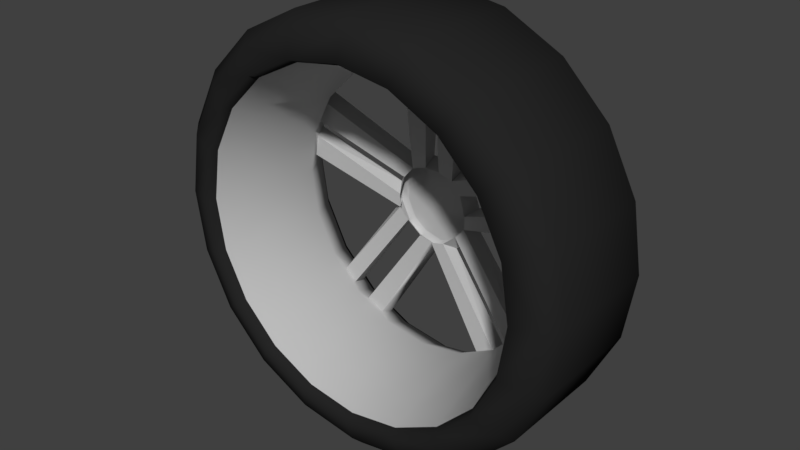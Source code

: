 # Source: alloy1.blend  (saved by Blender 2.77.0; exported with 4.5.12 LTS)
import bpy
from mathutils import Matrix  # noqa: F401  (used for matrix-valued properties, if any)

bpy.ops.wm.read_factory_settings(use_empty=True)
scene = bpy.context.scene
scene.name = 'Scene'

# ---- collections
col_collection_1 = bpy.data.collections.new('Collection 1'); scene.collection.children.link(col_collection_1)

# ---- materials (node trees are filled in below, after node groups)
mat_crome = bpy.data.materials.new('crome')
mat_crome.alpha_threshold = 0.0
mat_crome.use_transparent_shadow = False
mat_crome.diffuse_color = (0.5071, 0.5071, 0.5071, 1.0)
mat_crome.roughness = 0.5
mat_crome.specular_intensity = 0.6096
mat_crome.line_color = (0.0, 0.0, 0.0, 1.0)
mat_tyre = bpy.data.materials.new('tyre')
mat_tyre.alpha_threshold = 0.0
mat_tyre.use_transparent_shadow = False
mat_tyre.diffuse_color = (0.01885, 0.01885, 0.01885, 1.0)
mat_tyre.roughness = 0.5
mat_tyre.specular_intensity = 0.0
mat_tyre.line_color = (0.0, 0.0, 0.0, 1.0)

# ---- material node trees

# ---- world
world_world = bpy.data.worlds.new('World'); scene.world = world_world
world_world.color = (0.05088, 0.05088, 0.05088)
world_world.use_sun_shadow = False
world_world.sun_shadow_jitter_overblur = 0.0
world_world.cycles.sampling_method = 'MANUAL'

# ---- meshes
me_cylinder_003 = bpy.data.meshes.new('Cylinder.003')
me_cylinder_003.from_pydata([(0.3393, -0.1627, -0.0006668), (-0.3393, -0.1627, -0.0006668), (0.3227, -0.1627, -0.1055), (-0.3227, -0.1627, -0.1055), (0.2745, -0.1627, -0.2001), (-0.2745, -0.1627, -0.2001), (0.1994, -0.1627, -0.2752), (-0.1994, -0.1627, -0.2752), (0.1048, -0.1627, -0.3234), (-0.1048, -0.1627, -0.3234), (-7.11e-09, -0.1627, -0.34), (-7.11e-09, -0.1627, 0.3386), (0.1048, -0.1627, 0.322), (-0.1048, -0.1627, 0.322), (0.1994, -0.1627, 0.2738), (-0.1994, -0.1627, 0.2738), (0.2745, -0.1627, 0.1988), (-0.2745, -0.1627, 0.1988), (0.3227, -0.1627, 0.1042), (-0.3227, -0.1627, 0.1042), (0.3393, 0.07931, -0.0006673), (-0.3393, 0.07931, -0.0006673), (0.3227, 0.07931, -0.1055), (-0.3227, 0.07931, -0.1055), (0.2745, 0.07931, -0.2001), (-0.2745, 0.07931, -0.2001), (0.1994, 0.07931, -0.2752), (-0.1994, 0.07931, -0.2752), (0.1048, 0.07931, -0.3234), (-0.1048, 0.07931, -0.3234), (3.467e-09, 0.07931, -0.34), (3.467e-09, 0.07931, 0.3386), (0.1048, 0.07931, 0.322), (-0.1048, 0.07931, 0.322), (0.1994, 0.07931, 0.2738), (-0.1994, 0.07931, 0.2738), (0.2745, 0.07931, 0.1988), (-0.2745, 0.07931, 0.1988), (0.3227, 0.07931, 0.1042), (-0.3227, 0.07931, 0.1042), (0.3452, -0.1386, -0.1128), (-0.3452, -0.1386, -0.1128), (0.3452, 0.05521, -0.1128), (-0.3452, 0.05521, -0.1128), (0.363, -0.1386, -0.000667), (-0.363, -0.1386, -0.000667), (0.363, 0.05521, -0.0006672), (-0.363, 0.05521, -0.0006672), (0.2937, -0.1386, -0.214), (-0.2937, -0.1386, -0.214), (0.2937, 0.05521, -0.214), (-0.2937, 0.05521, -0.214), (0.2134, -0.1386, -0.2943), (-0.2134, -0.1386, -0.2943), (0.2134, 0.05521, -0.2943), (-0.2134, 0.05521, -0.2943), (0.1122, -0.1386, -0.3459), (-0.1122, -0.1386, -0.3459), (0.1122, 0.05521, -0.3459), (-0.1122, 0.05521, -0.3459), (-6.057e-09, -0.1386, -0.3637), (2.413e-09, 0.05521, -0.3637), (-6.057e-09, -0.1386, 0.3623), (2.413e-09, 0.05521, 0.3623), (0.1122, -0.1386, 0.3446), (-0.1122, -0.1386, 0.3446), (0.1122, 0.05521, 0.3446), (-0.1122, 0.05521, 0.3446), (0.2134, -0.1386, 0.293), (-0.2134, -0.1386, 0.293), (0.2134, 0.05521, 0.293), (-0.2134, 0.05521, 0.293), (0.2937, -0.1386, 0.2127), (-0.2937, -0.1386, 0.2127), (0.2937, 0.05521, 0.2127), (-0.2937, 0.05521, 0.2127), (0.3452, -0.1386, 0.1115), (-0.3452, -0.1386, 0.1115), (0.3452, 0.05521, 0.1115), (-0.3452, 0.05521, 0.1115), (0.2825, 0.09411, 0.09114), (-0.2825, 0.09412, 0.09114), (0.2403, 0.09411, 0.174), (-0.2403, 0.09411, 0.174), (0.1746, 0.09411, 0.2397), (-0.1746, 0.09411, 0.2397), (0.09181, 0.09411, 0.2819), (-0.09181, 0.09411, 0.2819), (4.114e-09, 0.09411, 0.2964), (4.114e-09, 0.09412, -0.2977), (0.0918, 0.09412, -0.2832), (-0.0918, 0.09412, -0.2832), (0.1746, 0.09412, -0.241), (-0.1746, 0.09412, -0.241), (0.2403, 0.09411, -0.1753), (-0.2403, 0.09411, -0.1753), (0.2825, 0.09411, -0.09247), (-0.2825, 0.09412, -0.09247), (0.2971, 0.09411, -0.0006673), (-0.2971, 0.09412, -0.0006673), (0.2825, -0.1775, 0.09114), (-0.2825, -0.1775, 0.09114), (0.2403, -0.1775, 0.174), (-0.2403, -0.1775, 0.174), (0.1746, -0.1775, 0.2397), (-0.1746, -0.1775, 0.2397), (0.0918, -0.1775, 0.2819), (-0.0918, -0.1775, 0.2819), (-7.757e-09, -0.1775, 0.2964), (-7.757e-09, -0.1775, -0.2977), (0.0918, -0.1775, -0.2832), (-0.0918, -0.1775, -0.2832), (0.1746, -0.1775, -0.241), (-0.1746, -0.1775, -0.241), (0.2403, -0.1775, -0.1753), (-0.2403, -0.1775, -0.1753), (0.2825, -0.1775, -0.09247), (-0.2825, -0.1775, -0.09247), (0.2971, -0.1775, -0.0006668), (-0.2971, -0.1775, -0.0006668), (0.2757, -0.1608, -0.09024), (-0.2757, -0.1608, -0.09024), (0.2899, -0.1608, -0.0006668), (-0.2899, -0.1608, -0.0006668), (0.2345, -0.1608, -0.171), (-0.2345, -0.1608, -0.171), (0.1704, -0.1608, -0.2352), (-0.1704, -0.1608, -0.2352), (0.08958, -0.1608, -0.2763), (-0.08958, -0.1608, -0.2763), (-7.03e-09, -0.1608, -0.2905), (3.387e-09, 0.07749, -0.2905), (-7.03e-09, -0.1608, 0.2892), (3.387e-09, 0.07749, 0.2892), (0.08958, -0.1608, 0.275), (-0.08958, -0.1608, 0.275), (0.1704, -0.1608, 0.2338), (-0.1704, -0.1608, 0.2338), (0.1704, 0.07749, 0.2338), (-0.1704, 0.07749, 0.2338), (0.2345, -0.1608, 0.1697), (-0.2345, -0.1608, 0.1697), (0.2345, 0.07749, 0.1697), (-0.2345, 0.07749, 0.1697), (0.2757, -0.1608, 0.08891), (-0.2757, -0.1608, 0.08891), (0.2757, 0.07749, 0.08891), (-0.2757, 0.07749, 0.08891), (0.2899, 0.07749, -0.0006672), (-0.2899, 0.07749, -0.0006672), (0.08958, 0.07749, 0.275), (-0.08958, 0.07749, 0.275), (0.08957, 0.07749, -0.2763), (-0.08957, 0.07749, -0.2763), (0.1704, 0.07749, -0.2352), (-0.1704, 0.07749, -0.2352), (0.2345, 0.07749, -0.171), (-0.2345, 0.07749, -0.171), (0.2757, 0.07749, -0.09024), (-0.2757, 0.07749, -0.09024), (0.2667, 0.07749, -0.088), (-0.2667, 0.07749, -0.088), (0.2269, 0.07749, -0.1668), (-0.2269, 0.07749, -0.1668), (0.1649, 0.07749, -0.2293), (-0.1649, 0.07749, -0.2293), (0.08667, 0.07749, -0.2695), (-0.08667, 0.07749, -0.2695), (0.08667, 0.07749, 0.2681), (-0.08667, 0.07749, 0.2681), (0.2805, 0.07749, -0.0006672), (-0.2805, 0.07749, -0.0006672), (0.2667, 0.07749, 0.08667), (-0.2667, 0.07749, 0.08667), (0.233, 0.01674, 0.07563), (-0.233, 0.01674, 0.07563), (0.2269, 0.07749, 0.1655), (-0.2269, 0.07749, 0.1655), (0.1982, 0.01674, 0.1445), (-0.1982, 0.01674, 0.1445), (0.1649, 0.07749, 0.228), (-0.1649, 0.07749, 0.228), (0.144, 0.01674, 0.1991), (-0.144, 0.01674, 0.1991), (0.07572, 0.01674, 0.2342), (-0.07572, 0.01674, 0.2342), (3.387e-09, 0.07749, 0.282), (7.317e-10, 0.01674, 0.2462), (3.387e-09, 0.07749, -0.2833), (7.317e-10, 0.01674, -0.2476), (0.07572, 0.01674, -0.2355), (-0.07572, 0.01674, -0.2355), (0.144, 0.01674, -0.2004), (-0.144, 0.01674, -0.2004), (0.1982, 0.01674, -0.1458), (-0.1982, 0.01674, -0.1458), (0.245, 0.01674, -0.0006668), (-0.245, 0.01674, -0.0006668), (0.233, 0.01674, -0.07696), (-0.233, 0.01674, -0.07696), (0.1973, 0.06333, -0.185), (-0.1973, 0.06333, -0.185), (0.1825, 0.0309, -0.1732), (-0.1825, 0.0309, -0.1732), (0.1739, 0.06333, -0.2086), (-0.1739, 0.06333, -0.2086), (0.1621, 0.0309, -0.1938), (-0.1621, 0.0309, -0.1938), (0.06101, 0.05787, -0.05172), (-0.06101, 0.05787, -0.05172), (0.04832, 0.03723, -0.03808), (-0.04832, 0.03723, -0.03808), (0.143, 0.06104, -0.2298), (-0.143, 0.06104, -0.2298), (0.1334, 0.03319, -0.2166), (-0.1334, 0.03319, -0.2166), (0.1071, 0.06104, -0.2482), (-0.1071, 0.06104, -0.2482), (0.1021, 0.03319, -0.2327), (-0.1021, 0.03319, -0.2327), (0.03669, 0.05787, -0.07039), (-0.03669, 0.05787, -0.07039), (2.53e-09, 0.05787, -0.07963), (0.02371, 0.03834, -0.05873), (-0.02371, 0.03834, -0.05873), (1.676e-09, 0.03834, -0.06466), (0.2585, 0.06148, 0.06581), (-0.2585, 0.06148, 0.06581), (0.2426, 0.03275, 0.06059), (-0.2426, 0.03275, 0.06059), (0.265, 0.06148, 0.02451), (-0.265, 0.06148, 0.02451), (0.2483, 0.03275, 0.02451), (-0.2483, 0.03275, 0.02451), (0.07769, 0.05787, -0.01816), (-0.07769, 0.05787, -0.01816), (0.07907, 0.05787, 0.01601), (-0.07907, 0.05787, 0.01601), (0.06504, 0.03707, -0.01932), (-0.06504, 0.03707, -0.01932), (0.06512, 0.0369, 0.004334), (-0.06512, 0.0369, 0.004334), (0.2323, 0.06266, 0.1358), (-0.2323, 0.06266, 0.1358), (0.2176, 0.03157, 0.1251), (-0.2176, 0.03157, 0.1251), (0.2527, 0.06266, 0.0955), (-0.2527, 0.06266, 0.0955), (0.2354, 0.03157, 0.08986), (-0.2354, 0.03157, 0.08986), (0.06751, 0.05787, 0.04561), (-0.06751, 0.05787, 0.04561), (0.05625, 0.03697, 0.03701), (-0.05625, 0.03697, 0.03701), (0.006976, 0.06612, 0.2742), (-0.006976, 0.06612, 0.2742), (0.006976, 0.02811, 0.2518), (-0.006976, 0.02811, 0.2518), (0.0612, 0.06612, 0.2655), (-0.0612, 0.06612, 0.2655), (0.05435, 0.02811, 0.2442), (-0.05435, 0.02811, 0.2442), (-0.01201, 0.05787, 0.08076), (0.04387, 0.05787, 0.06931), (-0.04387, 0.05787, 0.06931), (0.01331, 0.03728, 0.06559), (-0.01331, 0.03728, 0.06559), (0.03905, 0.03712, 0.05757), (-0.03905, 0.03712, 0.05757), (0.01201, 0.05787, 0.08076), (2.132e-09, 0.04878, 0.003591), (2.132e-09, 0.04878, 0.003591), (2.132e-09, 0.04878, 0.003591), (2.132e-09, 0.04878, 0.003591), (2.132e-09, 0.04878, 0.003591), (2.132e-09, 0.04878, 0.003591), (2.132e-09, 0.04878, 0.003591), (2.132e-09, 0.04878, 0.003591), (2.53e-09, 0.05787, 0.003591), (0.03869, 0.06388, 0.06162), (0.01059, 0.06388, 0.07172), (-0.01059, 0.06388, 0.07172), (-0.06973, 0.06388, 0.01461), (-0.05954, 0.06388, 0.04072), (0.06973, 0.06388, 0.01461), (0.05954, 0.06388, 0.04072), (-0.05381, 0.06388, -0.04512), (-0.03236, 0.06388, -0.06159), (0.05381, 0.06388, -0.04512), (0.03236, 0.06388, -0.06159), (-0.03869, 0.06388, 0.06162), (-0.06852, 0.06388, -0.01552), (0.06852, 0.06388, -0.01552), (2.792e-09, 0.06388, -0.06973), (2.792e-09, 0.06388, 0.00366)], [(270, 272), (273, 274), (277, 278), (271, 273), (275, 278), (271, 272), (274, 275), (276, 277)], [(44, 2, 0), (45, 3, 41), (46, 40, 44), (47, 41, 43), (20, 42, 46), (21, 43, 23), (40, 4, 2), (41, 5, 49), (42, 48, 40), (43, 49, 51), (22, 50, 42), (23, 51, 25), (48, 6, 4), (49, 7, 53), (50, 52, 48), (51, 53, 55), (24, 54, 50), (25, 55, 27), (52, 8, 6), (53, 9, 57), (54, 56, 52), (55, 57, 59), (26, 58, 54), (27, 59, 29), (56, 10, 8), (57, 10, 60), (58, 60, 56), (59, 60, 61), (28, 61, 58), (29, 61, 30), (62, 12, 11), (62, 13, 65), (63, 64, 62), (63, 65, 67), (31, 66, 63), (31, 67, 33), (64, 14, 12), (65, 15, 69), (66, 68, 64), (67, 69, 71), (32, 70, 66), (33, 71, 35), (68, 16, 14), (69, 17, 73), (70, 72, 68), (71, 73, 75), (34, 74, 70), (35, 75, 37), (72, 18, 16), (73, 19, 77), (74, 76, 72), (75, 77, 79), (36, 78, 74), (37, 79, 39), (46, 38, 20), (47, 39, 79), (44, 78, 46), (45, 79, 77), (0, 76, 44), (1, 77, 19), (20, 80, 98), (81, 21, 99), (0, 100, 18), (1, 101, 119), (36, 80, 38), (37, 81, 83), (18, 102, 16), (19, 103, 101), (36, 84, 82), (85, 37, 83), (16, 104, 14), (17, 105, 103), (34, 86, 84), (87, 35, 85), (12, 104, 106), (15, 107, 105), (31, 86, 32), (31, 87, 88), (11, 106, 108), (107, 11, 108), (30, 90, 89), (91, 30, 89), (10, 110, 8), (10, 111, 109), (26, 90, 28), (27, 91, 93), (6, 110, 112), (9, 113, 111), (24, 92, 26), (25, 93, 95), (4, 112, 114), (113, 5, 115), (24, 96, 94), (97, 25, 95), (2, 114, 116), (115, 3, 117), (22, 98, 96), (21, 97, 99), (0, 116, 118), (117, 1, 119), (116, 122, 118), (117, 123, 121), (98, 158, 96), (99, 159, 149), (114, 120, 116), (125, 117, 121), (96, 156, 94), (159, 95, 157), (112, 124, 114), (127, 115, 125), (94, 154, 92), (95, 155, 157), (110, 126, 112), (111, 127, 129), (92, 152, 90), (93, 153, 155), (109, 128, 110), (109, 129, 130), (89, 152, 131), (153, 89, 131), (108, 134, 132), (135, 108, 132), (88, 150, 86), (88, 151, 133), (104, 134, 106), (105, 135, 137), (86, 138, 84), (87, 139, 151), (102, 136, 104), (103, 137, 141), (84, 142, 82), (85, 143, 139), (102, 144, 140), (145, 103, 141), (80, 142, 146), (143, 81, 147), (118, 144, 100), (119, 145, 123), (98, 146, 148), (147, 99, 149), (146, 170, 148), (147, 171, 173), (150, 180, 138), (151, 181, 169), (133, 168, 150), (133, 169, 186), (131, 166, 188), (167, 131, 188), (158, 170, 160), (171, 159, 161), (156, 160, 162), (161, 157, 163), (154, 162, 164), (163, 155, 165), (152, 164, 166), (165, 153, 167), (144, 196, 174), (197, 145, 175), (142, 172, 146), (143, 173, 177), (140, 174, 178), (175, 141, 179), (138, 176, 142), (139, 177, 181), (136, 178, 182), (179, 137, 183), (134, 182, 184), (183, 135, 185), (132, 184, 187), (185, 132, 187), (130, 190, 128), (130, 191, 189), (128, 192, 126), (129, 193, 191), (126, 194, 124), (127, 195, 193), (124, 198, 120), (125, 199, 195), (120, 196, 122), (121, 197, 199), (182, 176, 180), (177, 183, 181), (184, 180, 168), (181, 185, 169), (189, 166, 190), (189, 167, 188), (194, 160, 198), (195, 161, 163), (198, 170, 196), (199, 171, 161), (194, 200, 162), (195, 201, 203), (192, 204, 206), (205, 193, 207), (192, 202, 194), (193, 203, 207), (164, 200, 204), (201, 165, 205), (200, 208, 204), (201, 209, 235), (202, 210, 238), (211, 203, 239), (206, 208, 210), (209, 207, 211), (202, 234, 200), (203, 235, 239), (192, 212, 164), (193, 213, 215), (190, 216, 218), (217, 191, 219), (192, 218, 214), (219, 193, 215), (164, 216, 166), (165, 217, 213), (216, 220, 222), (221, 217, 222), (218, 223, 214), (219, 224, 225), (218, 222, 225), (222, 219, 225), (214, 220, 212), (215, 221, 224), (174, 226, 172), (175, 227, 229), (196, 230, 232), (231, 197, 233), (174, 232, 228), (233, 175, 229), (172, 230, 170), (173, 231, 227), (230, 236, 234), (237, 231, 235), (232, 240, 228), (233, 241, 239), (232, 234, 238), (235, 233, 239), (228, 236, 226), (229, 237, 241), (178, 242, 176), (179, 243, 245), (174, 246, 248), (247, 175, 249), (174, 244, 178), (175, 245, 249), (172, 242, 246), (243, 173, 247), (242, 250, 246), (243, 251, 264), (244, 252, 267), (253, 245, 268), (248, 250, 252), (251, 249, 253), (244, 263, 242), (245, 264, 268), (187, 254, 186), (187, 255, 257), (184, 258, 260), (259, 185, 261), (187, 260, 256), (261, 187, 257), (186, 258, 168), (186, 259, 255), (258, 269, 263), (262, 259, 264), (260, 265, 256), (261, 266, 268), (260, 263, 267), (264, 261, 268), (256, 269, 254), (257, 262, 266), (220, 210, 208), (221, 211, 224), (236, 252, 240), (253, 237, 241), (262, 265, 269), (269, 279, 263), (262, 280, 269), (251, 282, 283), (250, 284, 236), (209, 287, 286), (208, 289, 220), (264, 283, 290), (263, 285, 250), (235, 286, 291), (234, 288, 208), (262, 290, 281), (237, 291, 282), (236, 292, 234), (221, 293, 287), (220, 293, 222), (294, 280, 281), (290, 294, 281), (280, 294, 279), (294, 290, 283), (285, 279, 294), (294, 283, 282), (284, 285, 294), (293, 294, 287), (289, 294, 293), (287, 294, 286), (288, 294, 289), (294, 291, 286), (288, 292, 294), (294, 282, 291), (292, 284, 294), (44, 40, 2), (45, 1, 3), (46, 42, 40), (47, 45, 41), (20, 22, 42), (21, 47, 43), (40, 48, 4), (41, 3, 5), (42, 50, 48), (43, 41, 49), (22, 24, 50), (23, 43, 51), (48, 52, 6), (49, 5, 7), (50, 54, 52), (51, 49, 53), (24, 26, 54), (25, 51, 55), (52, 56, 8), (53, 7, 9), (54, 58, 56), (55, 53, 57), (26, 28, 58), (27, 55, 59), (56, 60, 10), (57, 9, 10), (58, 61, 60), (59, 57, 60), (28, 30, 61), (29, 59, 61), (62, 64, 12), (62, 11, 13), (63, 66, 64), (63, 62, 65), (31, 32, 66), (31, 63, 67), (64, 68, 14), (65, 13, 15), (66, 70, 68), (67, 65, 69), (32, 34, 70), (33, 67, 71), (68, 72, 16), (69, 15, 17), (70, 74, 72), (71, 69, 73), (34, 36, 74), (35, 71, 75), (72, 76, 18), (73, 17, 19), (74, 78, 76), (75, 73, 77), (36, 38, 78), (37, 75, 79), (46, 78, 38), (47, 21, 39), (44, 76, 78), (45, 47, 79), (0, 18, 76), (1, 45, 77), (20, 38, 80), (81, 39, 21), (0, 118, 100), (1, 19, 101), (36, 82, 80), (37, 39, 81), (18, 100, 102), (19, 17, 103), (36, 34, 84), (85, 35, 37), (16, 102, 104), (17, 15, 105), (34, 32, 86), (87, 33, 35), (12, 14, 104), (15, 13, 107), (31, 88, 86), (31, 33, 87), (11, 12, 106), (107, 13, 11), (30, 28, 90), (91, 29, 30), (10, 109, 110), (10, 9, 111), (26, 92, 90), (27, 29, 91), (6, 8, 110), (9, 7, 113), (24, 94, 92), (25, 27, 93), (4, 6, 112), (113, 7, 5), (24, 22, 96), (97, 23, 25), (2, 4, 114), (115, 5, 3), (22, 20, 98), (21, 23, 97), (0, 2, 116), (117, 3, 1), (116, 120, 122), (117, 119, 123), (98, 148, 158), (99, 97, 159), (114, 124, 120), (125, 115, 117), (96, 158, 156), (159, 97, 95), (112, 126, 124), (127, 113, 115), (94, 156, 154), (95, 93, 155), (110, 128, 126), (111, 113, 127), (92, 154, 152), (93, 91, 153), (109, 130, 128), (109, 111, 129), (89, 90, 152), (153, 91, 89), (108, 106, 134), (135, 107, 108), (88, 133, 150), (88, 87, 151), (104, 136, 134), (105, 107, 135), (86, 150, 138), (87, 85, 139), (102, 140, 136), (103, 105, 137), (84, 138, 142), (85, 83, 143), (102, 100, 144), (145, 101, 103), (80, 82, 142), (143, 83, 81), (118, 122, 144), (119, 101, 145), (98, 80, 146), (147, 81, 99), (146, 172, 170), (147, 149, 171), (150, 168, 180), (151, 139, 181), (133, 186, 168), (133, 151, 169), (131, 152, 166), (167, 153, 131), (158, 148, 170), (171, 149, 159), (156, 158, 160), (161, 159, 157), (154, 156, 162), (163, 157, 155), (152, 154, 164), (165, 155, 153), (144, 122, 196), (197, 123, 145), (142, 176, 172), (143, 147, 173), (140, 144, 174), (175, 145, 141), (138, 180, 176), (139, 143, 177), (136, 140, 178), (179, 141, 137), (134, 136, 182), (183, 137, 135), (132, 134, 184), (185, 135, 132), (130, 189, 190), (130, 129, 191), (128, 190, 192), (129, 127, 193), (126, 192, 194), (127, 125, 195), (124, 194, 198), (125, 121, 199), (120, 198, 196), (121, 123, 197), (182, 178, 176), (177, 179, 183), (184, 182, 180), (181, 183, 185), (189, 188, 166), (189, 191, 167), (194, 162, 160), (195, 199, 161), (198, 160, 170), (199, 197, 171), (194, 202, 200), (195, 163, 201), (192, 164, 204), (205, 165, 193), (192, 206, 202), (193, 195, 203), (164, 162, 200), (201, 163, 165), (200, 234, 208), (201, 205, 209), (202, 206, 210), (211, 207, 203), (206, 204, 208), (209, 205, 207), (202, 238, 234), (203, 201, 235), (192, 214, 212), (193, 165, 213), (190, 166, 216), (217, 167, 191), (192, 190, 218), (219, 191, 193), (164, 212, 216), (165, 167, 217), (216, 212, 220), (221, 213, 217), (218, 225, 223), (219, 215, 224), (218, 216, 222), (222, 217, 219), (214, 223, 220), (215, 213, 221), (174, 228, 226), (175, 173, 227), (196, 170, 230), (231, 171, 197), (174, 196, 232), (233, 197, 175), (172, 226, 230), (173, 171, 231), (230, 226, 236), (237, 227, 231), (232, 238, 240), (233, 229, 241), (232, 230, 234), (235, 231, 233), (228, 240, 236), (229, 227, 237), (178, 244, 242), (179, 177, 243), (174, 172, 246), (247, 173, 175), (174, 248, 244), (175, 179, 245), (172, 176, 242), (243, 177, 173), (242, 263, 250), (243, 247, 251), (244, 248, 252), (253, 249, 245), (248, 246, 250), (251, 247, 249), (244, 267, 263), (245, 243, 264), (187, 256, 254), (187, 186, 255), (184, 168, 258), (259, 169, 185), (187, 184, 260), (261, 185, 187), (186, 254, 258), (186, 169, 259), (258, 254, 269), (262, 255, 259), (260, 267, 265), (261, 257, 266), (260, 258, 263), (264, 259, 261), (256, 265, 269), (257, 255, 262), (220, 223, 210), (221, 209, 211), (236, 250, 252), (253, 251, 237), (262, 266, 265), (269, 280, 279), (262, 281, 280), (251, 237, 282), (250, 285, 284), (209, 221, 287), (208, 288, 289), (264, 251, 283), (263, 279, 285), (235, 209, 286), (234, 292, 288), (262, 264, 290), (237, 235, 291), (236, 284, 292), (221, 222, 293), (220, 289, 293)])
me_cylinder_003.polygons.foreach_set('use_smooth', [1, 1, 1, 1, 1, 1, 1, 1, 1, 1, 1, 1, 1, 1, 1, 1, 1, 1, 1, 1, 1, 1, 1, 1, 1, 1, 1, 1, 1, 1, 1, 1, 1, 1, 1, 1, 1, 1, 1, 1, 1, 1, 1, 1, 1, 1, 1, 1, 1, 1, 1, 1, 1, 1, 1, 1, 1, 1, 1, 1, 1, 1, 1, 1, 1, 1, 1, 1, 1, 1, 1, 1, 1, 1, 1, 1, 1, 1, 1, 1, 1, 1, 1, 1, 1, 1, 1, 1, 1, 1, 1, 1, 1, 1, 1, 1, 1, 1, 1, 1, 1, 1, 1, 1, 1, 1, 1, 1, 1, 1, 1, 1, 1, 1, 1, 1, 1, 1, 1, 1, 1, 1, 1, 1, 1, 1, 1, 1, 1, 1, 1, 1, 1, 1, 1, 1, 1, 1, 1, 1, 1, 1, 1, 1, 1, 1, 1, 1, 1, 1, 1, 1, 1, 1, 1, 1, 1, 1, 1, 1, 1, 1, 1, 1, 1, 1, 1, 1, 1, 1, 1, 1, 1, 1, 1, 1, 1, 1, 1, 1, 1, 1, 1, 1, 1, 1, 1, 1, 1, 1, 1, 1, 1, 1, 1, 1, 1, 1, 0, 0, 0, 0, 0, 0, 0, 0, 1, 1, 1, 1, 1, 1, 1, 1, 0, 0, 0, 0, 0, 1, 0, 0, 1, 1, 1, 1, 1, 1, 1, 1, 0, 0, 0, 0, 0, 0, 0, 0, 1, 1, 1, 1, 1, 1, 1, 1, 0, 0, 0, 0, 0, 0, 0, 0, 1, 1, 1, 1, 1, 1, 1, 1, 0, 0, 0, 0, 0, 0, 0, 0, 0, 1, 0, 0, 0, 1, 1, 1, 1, 1, 1, 1, 1, 1, 1, 1, 1, 1, 1, 1, 0, 0, 0, 0, 0, 0, 0, 0, 0, 0, 0, 0, 0, 0, 0, 1, 1, 1, 1, 1, 1, 1, 1, 1, 1, 1, 1, 1, 1, 1, 1, 1, 1, 1, 1, 1, 1, 1, 1, 1, 1, 1, 1, 1, 1, 1, 1, 1, 1, 1, 1, 1, 1, 1, 1, 1, 1, 1, 1, 1, 1, 1, 1, 1, 1, 1, 1, 1, 1, 1, 1, 1, 1, 1, 1, 1, 1, 1, 1, 1, 1, 1, 1, 1, 1, 1, 1, 1, 1, 1, 1, 1, 1, 1, 1, 1, 1, 1, 1, 1, 1, 1, 1, 1, 1, 1, 1, 1, 1, 1, 1, 1, 1, 1, 1, 1, 1, 1, 1, 1, 1, 1, 1, 1, 1, 1, 1, 1, 1, 1, 1, 1, 1, 1, 1, 1, 1, 1, 1, 1, 1, 1, 1, 1, 1, 1, 1, 1, 1, 1, 1, 1, 1, 1, 1, 1, 1, 1, 1, 1, 1, 1, 1, 1, 1, 1, 1, 1, 1, 1, 1, 1, 1, 1, 1, 1, 1, 1, 1, 1, 1, 1, 1, 1, 1, 1, 1, 1, 1, 1, 1, 1, 1, 1, 1, 1, 1, 1, 1, 1, 1, 1, 1, 1, 1, 1, 1, 1, 1, 1, 1, 1, 1, 0, 0, 0, 0, 0, 0, 0, 0, 1, 1, 1, 1, 1, 1, 1, 1, 0, 0, 0, 0, 0, 1, 0, 0, 1, 1, 1, 1, 1, 1, 1, 1, 0, 0, 0, 0, 0, 0, 0, 0, 1, 1, 1, 1, 1, 1, 1, 1, 0, 0, 0, 0, 0, 0, 0, 0, 1, 1, 1, 1, 1, 1, 1, 1, 0, 0, 0, 0, 0, 0, 0, 0, 0, 1, 0, 0, 0, 1, 1, 1, 1, 1, 1, 1, 1, 1, 1, 1, 1, 1, 1, 1])
me_cylinder_003.polygons.foreach_set('material_index', [1, 1, 1, 1, 1, 1, 1, 1, 1, 1, 1, 1, 1, 1, 1, 1, 1, 1, 1, 1, 1, 1, 1, 1, 1, 1, 1, 1, 1, 1, 1, 1, 1, 1, 1, 1, 1, 1, 1, 1, 1, 1, 1, 1, 1, 1, 1, 1, 1, 1, 1, 1, 1, 1, 1, 1, 1, 1, 1, 1, 1, 1, 1, 1, 1, 1, 1, 1, 1, 1, 1, 1, 1, 1, 1, 1, 1, 1, 1, 1, 1, 1, 1, 1, 1, 1, 1, 1, 1, 1, 1, 1, 1, 1, 1, 1, 1, 1, 1, 1, 1, 1, 1, 1, 1, 1, 1, 1, 1, 1, 1, 1, 1, 1, 1, 1, 1, 1, 1, 1, 1, 1, 1, 1, 1, 1, 1, 1, 1, 1, 1, 1, 1, 1, 1, 1, 1, 1, 1, 1, 0, 0, 0, 0, 0, 0, 0, 0, 0, 0, 0, 0, 0, 0, 0, 0, 0, 0, 0, 0, 0, 0, 0, 0, 0, 0, 0, 0, 0, 0, 0, 0, 0, 0, 0, 0, 0, 0, 0, 0, 0, 0, 0, 0, 0, 0, 0, 0, 0, 0, 0, 0, 0, 0, 0, 0, 0, 0, 0, 0, 0, 0, 0, 0, 0, 0, 0, 0, 0, 0, 0, 0, 0, 0, 0, 0, 0, 0, 0, 0, 0, 0, 0, 0, 0, 0, 0, 0, 0, 0, 0, 0, 0, 0, 0, 0, 0, 0, 0, 0, 0, 0, 0, 0, 0, 0, 0, 0, 0, 0, 0, 0, 0, 0, 0, 0, 0, 0, 0, 0, 0, 0, 0, 0, 0, 0, 0, 0, 0, 0, 0, 0, 0, 0, 0, 0, 0, 0, 0, 0, 0, 0, 0, 0, 0, 0, 0, 0, 0, 0, 0, 0, 0, 0, 0, 0, 0, 0, 0, 0, 0, 0, 0, 0, 0, 1, 1, 1, 1, 1, 1, 1, 1, 1, 1, 1, 1, 1, 1, 1, 1, 1, 1, 1, 1, 1, 1, 1, 1, 1, 1, 1, 1, 1, 1, 1, 1, 1, 1, 1, 1, 1, 1, 1, 1, 1, 1, 1, 1, 1, 1, 1, 1, 1, 1, 1, 1, 1, 1, 1, 1, 1, 1, 1, 1, 1, 1, 1, 1, 1, 1, 1, 1, 1, 1, 1, 1, 1, 1, 1, 1, 1, 1, 1, 1, 1, 1, 1, 1, 1, 1, 1, 1, 1, 1, 1, 1, 1, 1, 1, 1, 1, 1, 1, 1, 1, 1, 1, 1, 1, 1, 1, 1, 1, 1, 1, 1, 1, 1, 1, 1, 1, 1, 1, 1, 1, 1, 1, 1, 1, 1, 1, 1, 1, 1, 1, 1, 1, 1, 1, 1, 1, 1, 1, 1, 0, 0, 0, 0, 0, 0, 0, 0, 0, 0, 0, 0, 0, 0, 0, 0, 0, 0, 0, 0, 0, 0, 0, 0, 0, 0, 0, 0, 0, 0, 0, 0, 0, 0, 0, 0, 0, 0, 0, 0, 0, 0, 0, 0, 0, 0, 0, 0, 0, 0, 0, 0, 0, 0, 0, 0, 0, 0, 0, 0, 0, 0, 0, 0, 0, 0, 0, 0, 0, 0, 0, 0, 0, 0, 0, 0, 0, 0, 0, 0, 0, 0, 0, 0, 0, 0, 0, 0, 0, 0, 0, 0, 0, 0, 0, 0, 0, 0, 0, 0, 0, 0, 0, 0, 0, 0, 0, 0, 0, 0, 0, 0, 0, 0, 0, 0, 0, 0, 0, 0, 0, 0, 0, 0, 0, 0, 0, 0, 0, 0, 0, 0, 0, 0, 0, 0, 0, 0, 0, 0, 0, 0, 0, 0, 0, 0, 0, 0, 0, 0])
_uv = me_cylinder_003.uv_layers.new(name='UVMap')
_uv.uv.foreach_set('vector', [0.8328, 0.2186, 0.7966, 0.2727, 0.8161, 0.2159, 0.9204, 0.5406, 0.942, 0.6015, 0.9238, 0.6044, 0.7376, 0.5982, 0.6446, 0.6629, 0.6345, 0.6013, 0.8093, 0.5462, 0.9238, 0.6044, 0.8127, 0.6099, 0.7571, 0.5964, 0.7477, 0.6598, 0.7376, 0.5982, 0.01601, 0.2181, 5.129e-05, 0.1563, 0.01606, 0.1585, 0.8119, 0.2794, 0.7596, 0.3213, 0.7966, 0.2727, 0.9238, 0.6044, 0.9513, 0.6581, 0.9338, 0.6649, 0.7477, 0.6598, 0.6638, 0.7163, 0.6446, 0.6629, 0.8127, 0.6099, 0.9338, 0.6649, 0.8227, 0.6705, 0.7666, 0.654, 0.7669, 0.7133, 0.7477, 0.6598, 0.01606, 0.1585, 0.02114, 0.09563, 0.03576, 0.1017, 0.7722, 0.3314, 0.7085, 0.3568, 0.7596, 0.3213, 0.9338, 0.6649, 0.9658, 0.7062, 0.9493, 0.7163, 0.4303, 0.9793, 0.5502, 0.9287, 0.5472, 0.9791, 0.8227, 0.6705, 0.9493, 0.7163, 0.8382, 0.7219, 0.7846, 0.704, 0.7934, 0.7534, 0.7669, 0.7133, 0.03576, 0.1017, 0.06119, 0.044, 0.0732, 0.05349, 0.7176, 0.3694, 0.6485, 0.3759, 0.7085, 0.3568, 0.4671, 0.3347, 0.5254, 0.3588, 0.5217, 0.3716, 0.4333, 0.9289, 0.5518, 0.8686, 0.5502, 0.9287, 0.4303, 0.691, 0.5502, 0.7436, 0.4333, 0.7438, 0.4178, 0.9225, 0.4349, 0.8689, 0.4333, 0.9289, 0.0732, 0.05349, 0.1163, 0.006488, 0.1247, 0.01843, 0.6534, 0.3898, 0.5854, 0.3766, 0.6485, 0.3759, 0.5217, 0.3716, 0.5854, 0.3766, 0.5859, 0.3906, 0.4349, 0.8689, 0.5518, 0.8049, 0.5518, 0.8686, 0.4333, 0.7438, 0.5518, 0.8049, 0.4349, 0.8051, 0.4193, 0.8664, 0.4349, 0.8051, 0.4349, 0.8689, 0.4178, 0.7495, 0.4349, 0.8051, 0.4193, 0.8068, 0.117, 0.8252, 0.1336, 0.7699, 0.1324, 0.827, 0.117, 0.8252, 0.1324, 0.8866, 0.117, 0.889, 0.0, 0.825, 0.1183, 0.7641, 0.117, 0.8252, 0.0, 0.825, 0.117, 0.889, 9.015e-09, 0.8888, 0.2486, 0.3766, 0.3136, 0.37, 0.2488, 0.3897, 0.2486, 0.3766, 0.1807, 0.3897, 0.1849, 0.3766, 0.7176, 0.006648, 0.7596, 0.05217, 0.7085, 0.01774, 0.117, 0.889, 0.1336, 0.9429, 0.1183, 0.9492, 0.001265, 0.7639, 0.1207, 0.7116, 0.1183, 0.7641, 9.015e-09, 0.8888, 0.1183, 0.9492, 0.001265, 0.9491, 0.8093, 0.4023, 0.7669, 0.4253, 0.7934, 0.3906, 0.1849, 0.3766, 0.116, 0.37, 0.1244, 0.3582, 0.7722, 0.04349, 0.7966, 0.09993, 0.7596, 0.05217, 0.9493, 0.3906, 0.9513, 0.4369, 0.9338, 0.4282, 0.7669, 0.4253, 0.6446, 0.478, 0.6638, 0.4284, 0.001265, 0.9491, 0.1207, 1.0, 0.003672, 0.9999, 0.7846, 0.4348, 0.7477, 0.4749, 0.7669, 0.4253, 0.1244, 0.3582, 0.06096, 0.3325, 0.07299, 0.3231, 0.8119, 0.09458, 0.8161, 0.1563, 0.7966, 0.09993, 0.9338, 0.4282, 0.942, 0.4852, 0.9238, 0.4799, 0.7477, 0.4749, 0.6345, 0.5376, 0.6446, 0.478, 0.8227, 0.4338, 0.9238, 0.4799, 0.8127, 0.4855, 0.7666, 0.4812, 0.7376, 0.5345, 0.7477, 0.4749, 0.07299, 0.3231, 0.02099, 0.2808, 0.03562, 0.2749, 0.7376, 0.5982, 0.7571, 0.5369, 0.7571, 0.5964, 0.0, 0.2201, 0.03562, 0.2749, 0.02099, 0.2808, 0.6345, 0.6013, 0.7376, 0.5345, 0.7376, 0.5982, 0.9204, 0.5406, 0.8127, 0.4855, 0.9238, 0.4799, 0.8161, 0.2159, 0.8328, 0.1549, 0.8328, 0.2186, 0.9388, 0.542, 0.9238, 0.4799, 0.942, 0.4852, 0.4178, 0.1585, 0.394, 0.2145, 0.394, 0.1622, 0.05939, 0.2641, 0.01601, 0.2181, 0.04221, 0.2145, 0.8161, 0.2159, 0.7897, 0.1598, 0.8161, 0.1563, 0.4178, 0.1607, 0.458, 0.1139, 0.4409, 0.1636, 0.398, 0.2749, 0.394, 0.2145, 0.4178, 0.2181, 0.07299, 0.3231, 0.05939, 0.2641, 0.0921, 0.3064, 0.8161, 0.1563, 0.7726, 0.1104, 0.7966, 0.09993, 0.4373, 0.1039, 0.4904, 0.07134, 0.458, 0.1139, 0.398, 0.2749, 0.3439, 0.3064, 0.3767, 0.2641, 0.1372, 0.3371, 0.07299, 0.3231, 0.0921, 0.3064, 0.7966, 0.09993, 0.7402, 0.0686, 0.7596, 0.05217, 0.4744, 0.0553, 0.5351, 0.04021, 0.4904, 0.07134, 0.3606, 0.3231, 0.2988, 0.3371, 0.3439, 0.3064, 0.1901, 0.3532, 0.1244, 0.3582, 0.1372, 0.3371, 0.7085, 0.01774, 0.7402, 0.0686, 0.6955, 0.03845, 0.5254, 0.01975, 0.5877, 0.02352, 0.5351, 0.04021, 0.2486, 0.3766, 0.2988, 0.3371, 0.3091, 0.3582, 0.2486, 0.3766, 0.1901, 0.3532, 0.2458, 0.3532, 0.6485, 0.0, 0.6955, 0.03845, 0.6429, 0.02292, 0.5877, 0.02352, 0.6485, 0.0, 0.6429, 0.02292, 0.1852, 1.34e-07, 0.2461, 0.02347, 0.1904, 0.02347, 0.1374, 0.03961, 0.1852, 1.34e-07, 0.1904, 0.02347, 0.5854, 0.3766, 0.6429, 0.352, 0.6485, 0.3759, 0.5854, 0.3766, 0.5351, 0.3371, 0.5877, 0.3526, 0.3094, 0.01843, 0.2461, 0.02347, 0.2489, 0.0, 0.0732, 0.05349, 0.1374, 0.03961, 0.09229, 0.07031, 0.7085, 0.3568, 0.6429, 0.352, 0.6955, 0.3353, 0.5254, 0.3588, 0.4904, 0.307, 0.5351, 0.3371, 0.3608, 0.05349, 0.2991, 0.03961, 0.3094, 0.01843, 0.03576, 0.1017, 0.09229, 0.07031, 0.05951, 0.1126, 0.7596, 0.3213, 0.6955, 0.3353, 0.7402, 0.3042, 0.4904, 0.307, 0.4373, 0.2766, 0.458, 0.2651, 0.3608, 0.05349, 0.3768, 0.1126, 0.3441, 0.07031, 0.04225, 0.1622, 0.03576, 0.1017, 0.05951, 0.1126, 0.7966, 0.2727, 0.7402, 0.3042, 0.7726, 0.2617, 0.458, 0.2651, 0.4178, 0.2202, 0.4409, 0.2158, 0.3982, 0.1017, 0.394, 0.1622, 0.3768, 0.1126, 0.01601, 0.2181, 0.04225, 0.1622, 0.04221, 0.2145, 0.8161, 0.2159, 0.7726, 0.2617, 0.7897, 0.2119, 0.4409, 0.2158, 0.4178, 0.1607, 0.4409, 0.1636, 0.6399, 0.7953, 0.6454, 0.8454, 0.6345, 0.8448, 0.9425, 0.8053, 0.9334, 0.8569, 0.9357, 0.8061, 0.3911, 0.4817, 0.3857, 0.4343, 0.3939, 0.432, 0.3432, 0.5312, 0.3541, 0.4796, 0.3541, 0.5305, 0.6503, 0.7534, 0.6507, 0.7971, 0.6399, 0.7953, 0.9458, 0.7589, 0.9425, 0.8053, 0.9357, 0.8061, 0.3939, 0.432, 0.3937, 0.393, 0.4021, 0.3897, 0.3541, 0.4796, 0.3515, 0.4303, 0.3622, 0.432, 0.8338, 0.2261, 0.846, 0.2647, 0.8358, 0.2677, 0.846, 0.03444, 0.8385, 0.0, 0.8487, 0.003583, 0.4178, 0.8937, 0.406, 0.8502, 0.4158, 0.8522, 0.3515, 0.4303, 0.3776, 0.3924, 0.3622, 0.432, 0.8328, 0.1768, 0.8441, 0.2242, 0.8338, 0.2261, 0.8338, 0.07455, 0.846, 0.03444, 0.8441, 0.07632, 0.4158, 0.8522, 0.405, 0.8021, 0.4148, 0.8029, 0.4178, 0.6577, 0.406, 0.7024, 0.4079, 0.6605, 0.8328, 0.1246, 0.8431, 0.1761, 0.8328, 0.1768, 0.8328, 0.1246, 0.8441, 0.07632, 0.8431, 0.1251, 0.4148, 0.7506, 0.405, 0.8021, 0.405, 0.7512, 0.406, 0.7024, 0.4148, 0.7506, 0.405, 0.7512, 0.2868, 0.854, 0.2783, 0.9025, 0.2771, 0.8535, 0.2771, 0.8026, 0.2868, 0.854, 0.2771, 0.8535, 0.4021, 0.5322, 0.4131, 0.5807, 0.4027, 0.5824, 0.4021, 0.5322, 0.4131, 0.4809, 0.4124, 0.5318, 0.2905, 0.9474, 0.2783, 0.9025, 0.2881, 0.9042, 0.2881, 0.7527, 0.2771, 0.8026, 0.2783, 0.7547, 0.4027, 0.5824, 0.4149, 0.6229, 0.4046, 0.6256, 0.4027, 0.48, 0.4149, 0.4329, 0.4131, 0.4809, 0.64, 0.9469, 0.6609, 0.9866, 0.6504, 0.9895, 0.2905, 0.7115, 0.2783, 0.7547, 0.2807, 0.7144, 0.4046, 0.6256, 0.4178, 0.6542, 0.4076, 0.6577, 0.4046, 0.4309, 0.4178, 0.3927, 0.4149, 0.4329, 0.64, 0.9469, 0.6454, 0.8964, 0.6508, 0.945, 0.4637, 0.1162, 0.4904, 0.07134, 0.4954, 0.07474, 0.3939, 0.5338, 0.3937, 0.582, 0.3857, 0.5337, 0.3776, 0.6224, 0.3515, 0.5816, 0.3622, 0.5797, 0.6345, 0.8448, 0.6454, 0.8964, 0.6345, 0.897, 0.9402, 0.8573, 0.9394, 0.9064, 0.9334, 0.8569, 0.3911, 0.4817, 0.3857, 0.5337, 0.383, 0.4828, 0.3622, 0.5797, 0.3432, 0.5312, 0.3541, 0.5305, 0.3432, 0.5759, 0.3377, 0.5258, 0.3432, 0.525, 0.0168, 0.6246, 0.005566, 0.5753, 0.02188, 0.6226, 0.2505, 0.6956, 0.2907, 0.6629, 0.2945, 0.6657, 0.1444, 0.7115, 0.09545, 0.692, 0.1455, 0.7074, 0.1988, 0.7114, 0.2481, 0.6921, 0.2505, 0.6956, 0.1988, 0.7114, 0.1455, 0.7074, 0.1981, 0.7074, 0.1444, 0.3897, 0.1977, 0.3938, 0.1451, 0.3937, 0.0951, 0.4091, 0.1444, 0.3897, 0.1451, 0.3937, 0.3264, 0.4765, 0.3377, 0.5258, 0.3213, 0.4786, 0.005566, 0.5753, 2.704e-07, 0.5252, 0.005504, 0.5257, 0.2945, 0.4353, 0.3213, 0.4786, 0.2904, 0.4384, 0.005504, 0.5257, 0.0168, 0.4767, 0.0217, 0.4784, 0.2505, 0.4054, 0.2904, 0.4384, 0.2478, 0.4091, 0.0217, 0.4784, 0.04875, 0.4355, 0.05257, 0.4383, 0.1988, 0.3897, 0.2478, 0.4091, 0.1977, 0.3938, 0.05257, 0.4383, 0.09273, 0.4055, 0.0951, 0.4091, 0.6454, 0.8964, 0.7558, 0.8492, 0.7558, 0.8926, 0.8518, 0.854, 0.9394, 0.9064, 0.8568, 0.8961, 0.3264, 0.6244, 0.3377, 0.5755, 0.3432, 0.5759, 0.04875, 0.6658, 0.02188, 0.6226, 0.05285, 0.6628, 0.6508, 0.945, 0.7558, 0.8926, 0.7603, 0.934, 0.8568, 0.8961, 0.9529, 0.9496, 0.8682, 0.933, 0.2945, 0.6657, 0.3215, 0.6227, 0.3264, 0.6244, 0.09273, 0.6958, 0.05285, 0.6628, 0.09545, 0.692, 0.6609, 0.9866, 0.7603, 0.934, 0.7689, 0.9694, 0.1749, 0.7331, 0.2783, 0.7547, 0.1729, 0.7672, 0.2783, 0.9025, 0.1749, 0.9278, 0.1729, 0.8922, 0.1729, 0.7672, 0.2771, 0.8026, 0.1718, 0.8077, 0.2771, 0.8535, 0.1729, 0.8922, 0.1718, 0.8508, 0.1718, 0.8077, 0.2771, 0.8535, 0.1718, 0.8508, 0.8431, 0.1251, 0.9518, 0.1716, 0.8431, 0.1761, 0.8431, 0.1251, 0.9527, 0.08727, 0.9518, 0.1285, 0.8431, 0.1761, 0.9527, 0.2123, 0.8441, 0.2242, 0.8441, 0.07632, 0.9543, 0.05189, 0.9527, 0.08727, 0.8441, 0.2242, 0.9543, 0.2466, 0.846, 0.2647, 0.846, 0.03444, 0.9566, 0.02583, 0.9543, 0.05189, 0.6608, 0.7563, 0.7603, 0.8081, 0.6507, 0.7971, 0.9458, 0.7589, 0.8537, 0.8107, 0.8622, 0.7705, 0.6507, 0.7971, 0.7558, 0.8492, 0.6454, 0.8454, 0.9357, 0.8061, 0.8518, 0.854, 0.8537, 0.8107, 0.2706, 0.6485, 0.3215, 0.6227, 0.2907, 0.6629, 0.8281, 0.9459, 0.8849, 0.9609, 0.8472, 0.9779, 0.1729, 0.8922, 0.1371, 0.9415, 0.1348, 0.9007, 0.1348, 0.7577, 0.1718, 0.8077, 0.1336, 0.8041, 0.9518, 0.1285, 0.9873, 0.1752, 0.9518, 0.1716, 0.9518, 0.1285, 0.9882, 0.07865, 0.9873, 0.1259, 0.2704, 0.4524, 0.3213, 0.4786, 0.2975, 0.4875, 0.8622, 0.7705, 0.8114, 0.8059, 0.8212, 0.7599, 0.7603, 0.8081, 0.784, 0.8457, 0.7558, 0.8492, 0.8537, 0.8107, 0.8093, 0.8555, 0.8114, 0.8059, 0.9543, 0.2466, 0.9811, 0.2431, 0.9901, 0.261, 0.8622, 0.7705, 0.8369, 0.7483, 0.8586, 0.7543, 0.9527, 0.2123, 0.9804, 0.2283, 0.9614, 0.2229, 0.8431, 0.734, 0.8766, 0.7373, 0.864, 0.7418, 0.9527, 0.2123, 0.962, 0.2358, 0.9543, 0.2466, 0.8766, 0.7373, 0.8586, 0.7543, 0.864, 0.7418, 0.9882, 0.2217, 0.9811, 0.2431, 0.9804, 0.2283, 0.8369, 0.7483, 0.8377, 0.7219, 0.8431, 0.734, 0.3316, 0.7146, 0.3117, 0.8201, 0.3119, 0.7115, 0.4378, 0.4533, 0.5308, 0.5148, 0.5242, 0.535, 0.6097, 0.6937, 0.6268, 0.7976, 0.6121, 0.8008, 0.9828, 0.6123, 0.9658, 0.7178, 0.9682, 0.6092, 0.9658, 0.5106, 0.9838, 0.6016, 0.9728, 0.6092, 0.3316, 0.787, 0.3429, 0.7115, 0.3429, 0.7985, 0.9829, 0.489, 0.9978, 0.3906, 0.9978, 0.4931, 0.2905, 0.8391, 0.3092, 0.9135, 0.295, 0.9162, 0.9527, 0.2123, 0.9784, 0.2095, 0.9882, 0.2217, 0.9543, 0.05189, 0.98, 0.05028, 0.9636, 0.05658, 0.9518, 0.1716, 0.978, 0.1882, 0.9617, 0.1865, 0.9792, 0.06885, 0.9527, 0.08727, 0.9629, 0.0728, 0.9527, 0.2123, 0.9617, 0.1865, 0.9621, 0.2052, 0.9629, 0.0728, 0.9543, 0.05189, 0.9636, 0.05658, 0.9882, 0.2217, 0.978, 0.1882, 0.9873, 0.1752, 0.9901, 0.03815, 0.9792, 0.06885, 0.98, 0.05028, 0.6115, 0.3906, 0.5868, 0.4956, 0.5642, 0.4938, 0.5434, 0.5023, 0.4848, 0.4101, 0.5642, 0.4938, 0.9217, 0.2686, 0.9077, 0.3741, 0.9007, 0.2677, 0.3912, 0.8432, 0.3773, 0.7367, 0.3912, 0.7328, 0.9759, 0.275, 0.9924, 0.3719, 0.9798, 0.3789, 0.9692, 0.8372, 0.9529, 0.9059, 0.9581, 0.8368, 0.9838, 0.6011, 0.9978, 0.5087, 0.9978, 0.6061, 0.5549, 0.8084, 0.5641, 0.8801, 0.5518, 0.8882, 0.7558, 0.8926, 0.777, 0.8847, 0.784, 0.8954, 0.8568, 0.8961, 0.8255, 0.8917, 0.8453, 0.8881, 0.7558, 0.8492, 0.777, 0.8612, 0.7636, 0.8628, 0.8228, 0.8689, 0.8518, 0.854, 0.8429, 0.8682, 0.7558, 0.8926, 0.7636, 0.8628, 0.7636, 0.8834, 0.8429, 0.8682, 0.8568, 0.8961, 0.8453, 0.8881, 0.3377, 0.5755, 0.3296, 0.5411, 0.3377, 0.5258, 0.8151, 0.9037, 0.8228, 0.8689, 0.8255, 0.8917, 0.3296, 0.5411, 0.2184, 0.5528, 0.2144, 0.5339, 0.5267, 0.554, 0.4178, 0.5757, 0.5242, 0.535, 0.3652, 0.7421, 0.3513, 0.8425, 0.3432, 0.7402, 0.9007, 0.3719, 0.8868, 0.2708, 0.9007, 0.2677, 0.9589, 0.2774, 0.9759, 0.3751, 0.9635, 0.3826, 0.9881, 0.7294, 0.9712, 0.8209, 0.9758, 0.7219, 0.9658, 0.4935, 0.9829, 0.3995, 0.9829, 0.5033, 0.9828, 0.6184, 1.0, 0.7054, 0.9872, 0.7129, 0.7603, 0.934, 0.7805, 0.9259, 0.7892, 0.9428, 0.8682, 0.933, 0.8339, 0.9296, 0.8544, 0.923, 0.7558, 0.8926, 0.7779, 0.9017, 0.7634, 0.9002, 0.8272, 0.908, 0.8568, 0.8961, 0.8485, 0.9042, 0.7558, 0.8926, 0.7658, 0.9214, 0.7603, 0.934, 0.8568, 0.8961, 0.8544, 0.923, 0.8485, 0.9042, 0.784, 0.8954, 0.7805, 0.9259, 0.7779, 0.9017, 0.8339, 0.9296, 0.8151, 0.9037, 0.8272, 0.908, 0.3703, 0.6285, 0.3521, 0.7322, 0.3432, 0.6254, 0.448, 0.6344, 0.5364, 0.5694, 0.5527, 0.5804, 0.8786, 0.3728, 0.8634, 0.2722, 0.8786, 0.2677, 0.5885, 0.794, 0.6038, 0.6929, 0.6038, 0.7988, 0.9404, 0.2783, 0.9589, 0.3744, 0.9462, 0.3817, 0.5986, 0.8051, 0.5801, 0.8948, 0.5859, 0.7988, 0.9217, 0.372, 0.9404, 0.2717, 0.9404, 0.3817, 0.6038, 0.8092, 0.6226, 0.9009, 0.6097, 0.9034, 0.1718, 0.8508, 0.1408, 0.8567, 0.1336, 0.8534, 0.1718, 0.8508, 0.1408, 0.8489, 0.1647, 0.8473, 0.1729, 0.8922, 0.1416, 0.8863, 0.1654, 0.881, 0.1408, 0.8181, 0.1718, 0.8077, 0.1647, 0.8204, 0.1718, 0.8508, 0.1654, 0.881, 0.1648, 0.8551, 0.1647, 0.8204, 0.1718, 0.8508, 0.1647, 0.8473, 0.1336, 0.8534, 0.1416, 0.8863, 0.1348, 0.9007, 0.1336, 0.8534, 0.1408, 0.8181, 0.1408, 0.8489, 0.6345, 0.6796, 0.5868, 0.5816, 0.6046, 0.5724, 0.5726, 0.5838, 0.5621, 0.6908, 0.5527, 0.5804, 0.5801, 0.693, 0.5646, 0.7949, 0.5518, 0.6908, 0.3988, 0.7307, 0.3831, 0.6287, 0.3988, 0.6254, 0.9529, 0.7326, 0.9712, 0.8309, 0.9615, 0.8368, 0.855, 0.2748, 0.8328, 0.3724, 0.8427, 0.2677, 0.2905, 0.8152, 0.3117, 0.7199, 0.3117, 0.8275, 0.7894, 0.7656, 0.8093, 0.8614, 0.799, 0.8697, 0.3899, 0.6062, 0.4021, 0.6215, 0.389, 0.6232, 0.5641, 0.8801, 0.5584, 0.9009, 0.5518, 0.8882, 0.4032, 0.8044, 0.3934, 0.8203, 0.3912, 0.8014, 0.387, 0.5856, 0.4021, 0.5998, 0.3858, 0.6037, 0.855, 0.3764, 0.8681, 0.3896, 0.855, 0.3898, 0.5868, 0.5816, 0.6013, 0.5686, 0.6046, 0.5724, 0.5726, 0.5838, 0.5856, 0.5768, 0.5868, 0.5816, 0.5364, 0.5694, 0.5326, 0.5524, 0.5411, 0.566, 0.3933, 0.7474, 0.3971, 0.7648, 0.3912, 0.7646, 0.5308, 0.5148, 0.5473, 0.5068, 0.5362, 0.5178, 0.603, 0.5037, 0.5856, 0.5009, 0.5868, 0.4956, 0.5527, 0.5804, 0.5411, 0.566, 0.5555, 0.5756, 0.3991, 0.7328, 0.399, 0.7496, 0.3933, 0.7474, 0.5242, 0.535, 0.5362, 0.5178, 0.5304, 0.5356, 0.393, 0.7836, 0.4041, 0.7972, 0.3991, 0.8014, 0.5726, 0.5838, 0.5555, 0.5756, 0.5731, 0.5787, 0.5267, 0.554, 0.5304, 0.5356, 0.5326, 0.5524, 0.3912, 0.7646, 0.3987, 0.7815, 0.393, 0.7836, 0.5434, 0.5023, 0.5656, 0.4993, 0.5473, 0.5068, 0.5868, 0.4956, 0.5656, 0.4993, 0.5642, 0.4938, 0.5728, 0.54, 0.5856, 0.5768, 0.5731, 0.5787, 0.5555, 0.5756, 0.5728, 0.54, 0.5731, 0.5787, 0.5856, 0.5768, 0.5728, 0.54, 0.6013, 0.5686, 0.5728, 0.54, 0.5555, 0.5756, 0.5411, 0.566, 0.6116, 0.5551, 0.6013, 0.5686, 0.5728, 0.54, 0.5728, 0.54, 0.5411, 0.566, 0.5326, 0.5524, 0.6151, 0.5397, 0.6116, 0.5551, 0.5728, 0.54, 0.5656, 0.4993, 0.5728, 0.54, 0.5473, 0.5068, 0.5856, 0.5009, 0.5728, 0.54, 0.5656, 0.4993, 0.5473, 0.5068, 0.5728, 0.54, 0.5362, 0.5178, 0.5999, 0.508, 0.5728, 0.54, 0.5856, 0.5009, 0.5728, 0.54, 0.5304, 0.5356, 0.5362, 0.5178, 0.5999, 0.508, 0.6114, 0.5231, 0.5728, 0.54, 0.5728, 0.54, 0.5326, 0.5524, 0.5304, 0.5356, 0.6114, 0.5231, 0.6151, 0.5397, 0.5728, 0.54, 0.8328, 0.2186, 0.8119, 0.2794, 0.7966, 0.2727, 0.9204, 0.5406, 0.9388, 0.542, 0.942, 0.6015, 0.7376, 0.5982, 0.7477, 0.6598, 0.6446, 0.6629, 0.8093, 0.5462, 0.9204, 0.5406, 0.9238, 0.6044, 0.7571, 0.5964, 0.7666, 0.654, 0.7477, 0.6598, 0.01601, 0.2181, 0.0, 0.2201, 5.129e-05, 0.1563, 0.8119, 0.2794, 0.7722, 0.3314, 0.7596, 0.3213, 0.9238, 0.6044, 0.942, 0.6015, 0.9513, 0.6581, 0.7477, 0.6598, 0.7669, 0.7133, 0.6638, 0.7163, 0.8127, 0.6099, 0.9238, 0.6044, 0.9338, 0.6649, 0.7666, 0.654, 0.7846, 0.704, 0.7669, 0.7133, 0.01606, 0.1585, 5.129e-05, 0.1563, 0.02114, 0.09563, 0.7722, 0.3314, 0.7176, 0.3694, 0.7085, 0.3568, 0.9338, 0.6649, 0.9513, 0.6581, 0.9658, 0.7062, 0.4303, 0.9793, 0.4333, 0.9289, 0.5502, 0.9287, 0.8227, 0.6705, 0.9338, 0.6649, 0.9493, 0.7163, 0.7846, 0.704, 0.8093, 0.7415, 0.7934, 0.7534, 0.03576, 0.1017, 0.02114, 0.09563, 0.06119, 0.044, 0.7176, 0.3694, 0.6534, 0.3898, 0.6485, 0.3759, 0.4671, 0.3347, 0.4744, 0.3244, 0.5254, 0.3588, 0.4333, 0.9289, 0.4349, 0.8689, 0.5518, 0.8686, 0.4303, 0.691, 0.5472, 0.6908, 0.5502, 0.7436, 0.4178, 0.9225, 0.4193, 0.8664, 0.4349, 0.8689, 0.0732, 0.05349, 0.06119, 0.044, 0.1163, 0.006488, 0.6534, 0.3898, 0.5859, 0.3906, 0.5854, 0.3766, 0.5217, 0.3716, 0.5254, 0.3588, 0.5854, 0.3766, 0.4349, 0.8689, 0.4349, 0.8051, 0.5518, 0.8049, 0.4333, 0.7438, 0.5502, 0.7436, 0.5518, 0.8049, 0.4193, 0.8664, 0.4193, 0.8068, 0.4349, 0.8051, 0.4178, 0.7495, 0.4333, 0.7438, 0.4349, 0.8051, 0.117, 0.8252, 0.1183, 0.7641, 0.1336, 0.7699, 0.117, 0.8252, 0.1324, 0.827, 0.1324, 0.8866, 0.0, 0.825, 0.001265, 0.7639, 0.1183, 0.7641, 0.0, 0.825, 0.117, 0.8252, 0.117, 0.889, 0.2486, 0.3766, 0.3091, 0.3582, 0.3136, 0.37, 0.2486, 0.3766, 0.2488, 0.3897, 0.1807, 0.3897, 0.7176, 0.006648, 0.7722, 0.04349, 0.7596, 0.05217, 0.117, 0.889, 0.1324, 0.8866, 0.1336, 0.9429, 0.001265, 0.7639, 0.003671, 0.7115, 0.1207, 0.7116, 9.015e-09, 0.8888, 0.117, 0.889, 0.1183, 0.9492, 0.8093, 0.4023, 0.7846, 0.4348, 0.7669, 0.4253, 0.1849, 0.3766, 0.1807, 0.3897, 0.116, 0.37, 0.7722, 0.04349, 0.8119, 0.09458, 0.7966, 0.09993, 0.9493, 0.3906, 0.9658, 0.4017, 0.9513, 0.4369, 0.7669, 0.4253, 0.7477, 0.4749, 0.6446, 0.478, 0.001265, 0.9491, 0.1183, 0.9492, 0.1207, 1.0, 0.7846, 0.4348, 0.7666, 0.4812, 0.7477, 0.4749, 0.1244, 0.3582, 0.116, 0.37, 0.06096, 0.3325, 0.8119, 0.09458, 0.8328, 0.1549, 0.8161, 0.1563, 0.9338, 0.4282, 0.9513, 0.4369, 0.942, 0.4852, 0.7477, 0.4749, 0.7376, 0.5345, 0.6345, 0.5376, 0.8227, 0.4338, 0.9338, 0.4282, 0.9238, 0.4799, 0.7666, 0.4812, 0.7571, 0.5369, 0.7376, 0.5345, 0.07299, 0.3231, 0.06096, 0.3325, 0.02099, 0.2808, 0.7376, 0.5982, 0.7376, 0.5345, 0.7571, 0.5369, 0.0, 0.2201, 0.01601, 0.2181, 0.03562, 0.2749, 0.6345, 0.6013, 0.6345, 0.5376, 0.7376, 0.5345, 0.9204, 0.5406, 0.8093, 0.5462, 0.8127, 0.4855, 0.8161, 0.2159, 0.8161, 0.1563, 0.8328, 0.1549, 0.9388, 0.542, 0.9204, 0.5406, 0.9238, 0.4799, 0.4178, 0.1585, 0.4178, 0.2181, 0.394, 0.2145, 0.05939, 0.2641, 0.03562, 0.2749, 0.01601, 0.2181, 0.8161, 0.2159, 0.7897, 0.2119, 0.7897, 0.1598, 0.4178, 0.1607, 0.4373, 0.1039, 0.458, 0.1139, 0.398, 0.2749, 0.3767, 0.2641, 0.394, 0.2145, 0.07299, 0.3231, 0.03562, 0.2749, 0.05939, 0.2641, 0.8161, 0.1563, 0.7897, 0.1598, 0.7726, 0.1104, 0.4373, 0.1039, 0.4744, 0.0553, 0.4904, 0.07134, 0.398, 0.2749, 0.3606, 0.3231, 0.3439, 0.3064, 0.1372, 0.3371, 0.1244, 0.3582, 0.07299, 0.3231, 0.7966, 0.09993, 0.7726, 0.1104, 0.7402, 0.0686, 0.4744, 0.0553, 0.5254, 0.01975, 0.5351, 0.04021, 0.3606, 0.3231, 0.3091, 0.3582, 0.2988, 0.3371, 0.1901, 0.3532, 0.1849, 0.3766, 0.1244, 0.3582, 0.7085, 0.01774, 0.7596, 0.05217, 0.7402, 0.0686, 0.5254, 0.01975, 0.5854, 0.0006928, 0.5877, 0.02352, 0.2486, 0.3766, 0.2458, 0.3532, 0.2988, 0.3371, 0.2486, 0.3766, 0.1849, 0.3766, 0.1901, 0.3532, 0.6485, 0.0, 0.7085, 0.01774, 0.6955, 0.03845, 0.5877, 0.02352, 0.5854, 0.0006928, 0.6485, 0.0, 0.1852, 1.34e-07, 0.2489, 0.0, 0.2461, 0.02347, 0.1374, 0.03961, 0.1247, 0.01843, 0.1852, 1.34e-07, 0.5854, 0.3766, 0.5877, 0.3526, 0.6429, 0.352, 0.5854, 0.3766, 0.5254, 0.3588, 0.5351, 0.3371, 0.3094, 0.01843, 0.2991, 0.03961, 0.2461, 0.02347, 0.0732, 0.05349, 0.1247, 0.01843, 0.1374, 0.03961, 0.7085, 0.3568, 0.6485, 0.3759, 0.6429, 0.352, 0.5254, 0.3588, 0.4744, 0.3244, 0.4904, 0.307, 0.3608, 0.05349, 0.3441, 0.07031, 0.2991, 0.03961, 0.03576, 0.1017, 0.0732, 0.05349, 0.09229, 0.07031, 0.7596, 0.3213, 0.7085, 0.3568, 0.6955, 0.3353, 0.4904, 0.307, 0.4744, 0.3244, 0.4373, 0.2766, 0.3608, 0.05349, 0.3982, 0.1017, 0.3768, 0.1126, 0.04225, 0.1622, 0.01606, 0.1585, 0.03576, 0.1017, 0.7966, 0.2727, 0.7596, 0.3213, 0.7402, 0.3042, 0.458, 0.2651, 0.4373, 0.2766, 0.4178, 0.2202, 0.3982, 0.1017, 0.4178, 0.1585, 0.394, 0.1622, 0.01601, 0.2181, 0.01606, 0.1585, 0.04225, 0.1622, 0.8161, 0.2159, 0.7966, 0.2727, 0.7726, 0.2617, 0.4409, 0.2158, 0.4178, 0.2202, 0.4178, 0.1607, 0.6399, 0.7953, 0.6507, 0.7971, 0.6454, 0.8454, 0.9425, 0.8053, 0.9402, 0.8573, 0.9334, 0.8569, 0.3911, 0.4817, 0.383, 0.4828, 0.3857, 0.4343, 0.3432, 0.5312, 0.3432, 0.479, 0.3541, 0.4796, 0.6503, 0.7534, 0.6608, 0.7563, 0.6507, 0.7971, 0.9458, 0.7589, 0.9529, 0.7568, 0.9425, 0.8053, 0.3939, 0.432, 0.3857, 0.4343, 0.3937, 0.393, 0.3541, 0.4796, 0.3432, 0.479, 0.3515, 0.4303, 0.8338, 0.2261, 0.8441, 0.2242, 0.846, 0.2647, 0.846, 0.03444, 0.8358, 0.03163, 0.8385, 0.0, 0.4178, 0.8937, 0.4079, 0.8908, 0.406, 0.8502, 0.3515, 0.4303, 0.3672, 0.3897, 0.3776, 0.3924, 0.8328, 0.1768, 0.8431, 0.1761, 0.8441, 0.2242, 0.8338, 0.07455, 0.8358, 0.03163, 0.846, 0.03444, 0.4158, 0.8522, 0.406, 0.8502, 0.405, 0.8021, 0.4178, 0.6577, 0.4158, 0.7006, 0.406, 0.7024, 0.8328, 0.1246, 0.8431, 0.1251, 0.8431, 0.1761, 0.8328, 0.1246, 0.8338, 0.07455, 0.8441, 0.07632, 0.4148, 0.7506, 0.4148, 0.8029, 0.405, 0.8021, 0.406, 0.7024, 0.4158, 0.7006, 0.4148, 0.7506, 0.2868, 0.854, 0.2881, 0.9042, 0.2783, 0.9025, 0.2771, 0.8026, 0.2868, 0.8018, 0.2868, 0.854, 0.4021, 0.5322, 0.4124, 0.5318, 0.4131, 0.5807, 0.4021, 0.5322, 0.4027, 0.48, 0.4131, 0.4809, 0.2905, 0.9474, 0.2807, 0.9447, 0.2783, 0.9025, 0.2881, 0.7527, 0.2868, 0.8018, 0.2771, 0.8026, 0.4027, 0.5824, 0.4131, 0.5807, 0.4149, 0.6229, 0.4027, 0.48, 0.4046, 0.4309, 0.4149, 0.4329, 0.64, 0.9469, 0.6508, 0.945, 0.6609, 0.9866, 0.2905, 0.7115, 0.2881, 0.7527, 0.2783, 0.7547, 0.4046, 0.6256, 0.4149, 0.6229, 0.4178, 0.6542, 0.4046, 0.4309, 0.4076, 0.3897, 0.4178, 0.3927, 0.64, 0.9469, 0.6345, 0.897, 0.6454, 0.8964, 0.4637, 0.1162, 0.458, 0.1139, 0.4904, 0.07134, 0.3939, 0.5338, 0.4021, 0.5834, 0.3937, 0.582, 0.3776, 0.6224, 0.3672, 0.6254, 0.3515, 0.5816, 0.6345, 0.8448, 0.6454, 0.8454, 0.6454, 0.8964, 0.9402, 0.8573, 0.9463, 0.908, 0.9394, 0.9064, 0.3911, 0.4817, 0.3939, 0.5338, 0.3857, 0.5337, 0.3622, 0.5797, 0.3515, 0.5816, 0.3432, 0.5312, 0.3432, 0.5759, 0.3377, 0.5755, 0.3377, 0.5258, 0.0168, 0.6246, 0.0, 0.5762, 0.005566, 0.5753, 0.2505, 0.6956, 0.2481, 0.6921, 0.2907, 0.6629, 0.1444, 0.7115, 0.09273, 0.6958, 0.09545, 0.692, 0.1988, 0.7114, 0.1981, 0.7074, 0.2481, 0.6921, 0.1988, 0.7114, 0.1444, 0.7115, 0.1455, 0.7074, 0.1444, 0.3897, 0.1988, 0.3897, 0.1977, 0.3938, 0.0951, 0.4091, 0.09273, 0.4055, 0.1444, 0.3897, 0.3264, 0.4765, 0.3432, 0.525, 0.3377, 0.5258, 0.005566, 0.5753, 0.0, 0.5762, 2.704e-07, 0.5252, 0.2945, 0.4353, 0.3264, 0.4765, 0.3213, 0.4786, 0.005504, 0.5257, 2.704e-07, 0.5252, 0.0168, 0.4767, 0.2505, 0.4054, 0.2945, 0.4353, 0.2904, 0.4384, 0.0217, 0.4784, 0.0168, 0.4767, 0.04875, 0.4355, 0.1988, 0.3897, 0.2505, 0.4054, 0.2478, 0.4091, 0.05257, 0.4383, 0.04875, 0.4355, 0.09273, 0.4055, 0.6454, 0.8964, 0.6454, 0.8454, 0.7558, 0.8492, 0.8518, 0.854, 0.9334, 0.8569, 0.9394, 0.9064, 0.3264, 0.6244, 0.3215, 0.6227, 0.3377, 0.5755, 0.04875, 0.6658, 0.0168, 0.6246, 0.02188, 0.6226, 0.6508, 0.945, 0.6454, 0.8964, 0.7558, 0.8926, 0.8568, 0.8961, 0.9394, 0.9064, 0.9529, 0.9496, 0.2945, 0.6657, 0.2907, 0.6629, 0.3215, 0.6227, 0.09273, 0.6958, 0.04875, 0.6658, 0.05285, 0.6628, 0.6609, 0.9866, 0.6508, 0.945, 0.7603, 0.934, 0.1749, 0.7331, 0.2807, 0.7144, 0.2783, 0.7547, 0.2783, 0.9025, 0.2807, 0.9447, 0.1749, 0.9278, 0.1729, 0.7672, 0.2783, 0.7547, 0.2771, 0.8026, 0.2771, 0.8535, 0.2783, 0.9025, 0.1729, 0.8922, 0.1718, 0.8077, 0.2771, 0.8026, 0.2771, 0.8535, 0.8431, 0.1251, 0.9518, 0.1285, 0.9518, 0.1716, 0.8431, 0.1251, 0.8441, 0.07632, 0.9527, 0.08727, 0.8431, 0.1761, 0.9518, 0.1716, 0.9527, 0.2123, 0.8441, 0.07632, 0.846, 0.03444, 0.9543, 0.05189, 0.8441, 0.2242, 0.9527, 0.2123, 0.9543, 0.2466, 0.846, 0.03444, 0.8487, 0.003583, 0.9566, 0.02583, 0.6608, 0.7563, 0.7689, 0.7733, 0.7603, 0.8081, 0.9458, 0.7589, 0.9357, 0.8061, 0.8537, 0.8107, 0.6507, 0.7971, 0.7603, 0.8081, 0.7558, 0.8492, 0.9357, 0.8061, 0.9334, 0.8569, 0.8518, 0.854, 0.2706, 0.6485, 0.2976, 0.6134, 0.3215, 0.6227, 0.8281, 0.9459, 0.8682, 0.933, 0.8849, 0.9609, 0.1729, 0.8922, 0.1749, 0.9278, 0.1371, 0.9415, 0.1348, 0.7577, 0.1729, 0.7672, 0.1718, 0.8077, 0.9518, 0.1285, 0.9873, 0.1259, 0.9873, 0.1752, 0.9518, 0.1285, 0.9527, 0.08727, 0.9882, 0.07865, 0.2704, 0.4524, 0.2904, 0.4384, 0.3213, 0.4786, 0.8622, 0.7705, 0.8537, 0.8107, 0.8114, 0.8059, 0.7603, 0.8081, 0.7892, 0.7987, 0.784, 0.8457, 0.8537, 0.8107, 0.8518, 0.854, 0.8093, 0.8555, 0.9543, 0.2466, 0.962, 0.2358, 0.9811, 0.2431, 0.8622, 0.7705, 0.8212, 0.7599, 0.8369, 0.7483, 0.9527, 0.2123, 0.9882, 0.2217, 0.9804, 0.2283, 0.8431, 0.734, 0.8377, 0.7219, 0.8766, 0.7373, 0.9527, 0.2123, 0.9614, 0.2229, 0.962, 0.2358, 0.8766, 0.7373, 0.8622, 0.7705, 0.8586, 0.7543, 0.9882, 0.2217, 0.9901, 0.261, 0.9811, 0.2431, 0.8369, 0.7483, 0.8212, 0.7599, 0.8377, 0.7219, 0.3316, 0.7146, 0.3316, 0.83, 0.3117, 0.8201, 0.4378, 0.4533, 0.4493, 0.4382, 0.5308, 0.5148, 0.6097, 0.6937, 0.6268, 0.6908, 0.6268, 0.7976, 0.9828, 0.6123, 0.9828, 0.7205, 0.9658, 0.7178, 0.9658, 0.5106, 0.9838, 0.5033, 0.9838, 0.6016, 0.3309, 0.83, 0.3309, 0.9039, 0.3117, 0.897, 0.6097, 0.6937, 0.6121, 0.8008, 0.6038, 0.7957, 0.2905, 0.8391, 0.3092, 0.8275, 0.3092, 0.9135, 0.9527, 0.2123, 0.9621, 0.2052, 0.9784, 0.2095, 0.9543, 0.05189, 0.9901, 0.03815, 0.98, 0.05028, 0.9518, 0.1716, 0.9873, 0.1752, 0.978, 0.1882, 0.9792, 0.06885, 0.9882, 0.07865, 0.9527, 0.08727, 0.9527, 0.2123, 0.9518, 0.1716, 0.9617, 0.1865, 0.9629, 0.0728, 0.9527, 0.08727, 0.9543, 0.05189, 0.9882, 0.2217, 0.9784, 0.2095, 0.978, 0.1882, 0.9901, 0.03815, 0.9882, 0.07865, 0.9792, 0.06885, 0.6115, 0.3906, 0.6345, 0.3975, 0.5868, 0.4956, 0.5434, 0.5023, 0.4653, 0.4235, 0.4848, 0.4101, 0.9217, 0.2686, 0.9217, 0.3778, 0.9077, 0.3741, 0.3912, 0.8432, 0.3703, 0.8444, 0.3773, 0.7367, 0.9759, 0.275, 0.9924, 0.2677, 0.9924, 0.3719, 0.9692, 0.8372, 0.9692, 0.9089, 0.9529, 0.9059, 0.9838, 0.6011, 0.9892, 0.5033, 0.9978, 0.5087, 0.5549, 0.8084, 0.5711, 0.7983, 0.5641, 0.8801, 0.7558, 0.8926, 0.7636, 0.8834, 0.777, 0.8847, 0.8568, 0.8961, 0.8151, 0.9037, 0.8255, 0.8917, 0.7558, 0.8492, 0.784, 0.8457, 0.777, 0.8612, 0.8228, 0.8689, 0.8093, 0.8555, 0.8518, 0.854, 0.7558, 0.8926, 0.7558, 0.8492, 0.7636, 0.8628, 0.8429, 0.8682, 0.8518, 0.854, 0.8568, 0.8961, 0.3377, 0.5755, 0.3296, 0.5646, 0.3296, 0.5411, 0.8151, 0.9037, 0.8093, 0.8555, 0.8228, 0.8689, 0.3296, 0.5411, 0.3296, 0.5646, 0.2184, 0.5528, 0.5267, 0.554, 0.4256, 0.598, 0.4178, 0.5757, 0.3652, 0.7421, 0.3652, 0.8458, 0.3513, 0.8425, 0.9007, 0.3719, 0.8786, 0.3736, 0.8868, 0.2708, 0.9589, 0.2774, 0.9759, 0.2677, 0.9759, 0.3751, 0.9881, 0.7294, 0.9881, 0.831, 0.9712, 0.8209, 0.9658, 0.4935, 0.9702, 0.3906, 0.9829, 0.3995, 0.9828, 0.6184, 1.0, 0.6092, 1.0, 0.7054, 0.7603, 0.934, 0.7658, 0.9214, 0.7805, 0.9259, 0.8682, 0.933, 0.8281, 0.9459, 0.8339, 0.9296, 0.7558, 0.8926, 0.784, 0.8954, 0.7779, 0.9017, 0.8272, 0.908, 0.8151, 0.9037, 0.8568, 0.8961, 0.7558, 0.8926, 0.7634, 0.9002, 0.7658, 0.9214, 0.8568, 0.8961, 0.8682, 0.933, 0.8544, 0.923, 0.784, 0.8954, 0.7892, 0.9428, 0.7805, 0.9259, 0.8339, 0.9296, 0.8281, 0.9459, 0.8151, 0.9037, 0.3703, 0.6285, 0.3703, 0.7402, 0.3521, 0.7322, 0.448, 0.6344, 0.4321, 0.6139, 0.5364, 0.5694, 0.8786, 0.3728, 0.855, 0.3747, 0.8634, 0.2722, 0.5885, 0.794, 0.5801, 0.6908, 0.6038, 0.6929, 0.9404, 0.2783, 0.9589, 0.2677, 0.9589, 0.3744, 0.5986, 0.8051, 0.5986, 0.9051, 0.5801, 0.8948, 0.9217, 0.372, 0.9276, 0.2677, 0.9404, 0.2717, 0.6038, 0.8092, 0.6226, 0.8008, 0.6226, 0.9009, 0.1718, 0.8508, 0.1648, 0.8551, 0.1408, 0.8567, 0.1718, 0.8508, 0.1336, 0.8534, 0.1408, 0.8489, 0.1729, 0.8922, 0.1348, 0.9007, 0.1416, 0.8863, 0.1408, 0.8181, 0.1336, 0.8041, 0.1718, 0.8077, 0.1718, 0.8508, 0.1729, 0.8922, 0.1654, 0.881, 0.1647, 0.8204, 0.1718, 0.8077, 0.1718, 0.8508, 0.1336, 0.8534, 0.1408, 0.8567, 0.1416, 0.8863, 0.1336, 0.8534, 0.1336, 0.8041, 0.1408, 0.8181, 0.6345, 0.6796, 0.6033, 0.6893, 0.5868, 0.5816, 0.5726, 0.5838, 0.595, 0.6906, 0.5621, 0.6908, 0.5801, 0.693, 0.5801, 0.7983, 0.5646, 0.7949, 0.3988, 0.7307, 0.3703, 0.7328, 0.3831, 0.6287, 0.9529, 0.7326, 0.9712, 0.7219, 0.9712, 0.8309, 0.855, 0.2748, 0.855, 0.3851, 0.8328, 0.3724, 0.2905, 0.8152, 0.3, 0.7115, 0.3117, 0.7199, 0.7894, 0.7656, 0.8093, 0.7534, 0.8093, 0.8614, 0.3899, 0.6062, 0.4021, 0.6037, 0.4021, 0.6215, 0.5641, 0.8801, 0.5711, 0.8916, 0.5584, 0.9009, 0.4032, 0.8044, 0.4032, 0.8223, 0.3934, 0.8203, 0.387, 0.5856, 0.4021, 0.5834, 0.4021, 0.5998, 0.855, 0.3764, 0.8681, 0.3747, 0.8681, 0.3896, 0.5868, 0.5816, 0.5856, 0.5768, 0.6013, 0.5686, 0.5726, 0.5838, 0.5731, 0.5787, 0.5856, 0.5768, 0.5364, 0.5694, 0.5267, 0.554, 0.5326, 0.5524, 0.3933, 0.7474, 0.399, 0.7496, 0.3971, 0.7648, 0.5308, 0.5148, 0.5434, 0.5023, 0.5473, 0.5068, 0.603, 0.5037, 0.5999, 0.508, 0.5856, 0.5009, 0.5527, 0.5804, 0.5364, 0.5694, 0.5411, 0.566, 0.3991, 0.7328, 0.4041, 0.7367, 0.399, 0.7496, 0.5242, 0.535, 0.5308, 0.5148, 0.5362, 0.5178, 0.393, 0.7836, 0.3987, 0.7815, 0.4041, 0.7972, 0.5726, 0.5838, 0.5527, 0.5804, 0.5555, 0.5756, 0.5267, 0.554, 0.5242, 0.535, 0.5304, 0.5356, 0.3912, 0.7646, 0.3971, 0.7648, 0.3987, 0.7815, 0.5434, 0.5023, 0.5642, 0.4938, 0.5656, 0.4993, 0.5868, 0.4956, 0.5856, 0.5009, 0.5656, 0.4993])
me_cylinder_003.materials.append(mat_crome)
me_cylinder_003.materials.append(mat_tyre)
me_cylinder_003.use_remesh_preserve_volume = False
me_cylinder_003.use_remesh_preserve_attributes = False
me_cylinder_003.use_mirror_vertex_groups = False
me_cylinder_003.update()

# ---- objects
ob_cylinder_002 = bpy.data.objects.new('Cylinder.002', me_cylinder_003)

# ---- transforms, parenting, visibility, modifiers, constraints
ob_cylinder_002.location = (0.0, 0.0, 0.0)
ob_cylinder_002.lineart.crease_threshold = 0.0

# ---- collection membership
col_collection_1.objects.link(ob_cylinder_002)

# ---- scene / render settings (as saved in the file)
scene.frame_start = 1; scene.frame_end = 250; scene.frame_set(1)
scene.render.engine = 'BLENDER_EEVEE_NEXT'
scene.render.image_settings.color_mode = 'RGB'
scene.render.resolution_percentage = 50
scene.render.dither_intensity = 0.0
scene.cycles.use_denoising = False
scene.cycles.samples = 128
scene.cycles.sampling_pattern = 'TABULATED_SOBOL'
scene.cycles.light_sampling_threshold = 0.0
scene.cycles.use_adaptive_sampling = False
scene.cycles.use_light_tree = False
scene.cycles.blur_glossy = 0.0
scene.cycles.sample_clamp_indirect = 0.0
scene.view_settings.view_transform = 'Standard'
bpy.context.view_layer.update()

# ---- added for rendering (the .blend has no active camera and no usable light): camera, sun
cam_auto = bpy.data.cameras.new('AutoCamera')
cam_auto.lens = 50.0
cam_auto.sensor_width = 36.0
cam_auto.clip_end = 1000.0
ob_auto_camera = bpy.data.objects.new('AutoCamera', cam_auto)
scene.collection.objects.link(ob_auto_camera)
ob_auto_camera.location = (0.982612, -1.22081, 0.785423)
ob_auto_camera.rotation_euler = (1.09748, -7.21219e-08, 0.694738)
scene.camera = ob_auto_camera
light_auto_sun = bpy.data.lights.new('AutoSun', 'SUN')
light_auto_sun.energy = 3.0
light_auto_sun.angle = 0.0523599
ob_auto_sun = bpy.data.objects.new('AutoSun', light_auto_sun)
scene.collection.objects.link(ob_auto_sun)
ob_auto_sun.rotation_euler = (0.872665, 0.174533, 0.523599)
bpy.context.view_layer.update()
